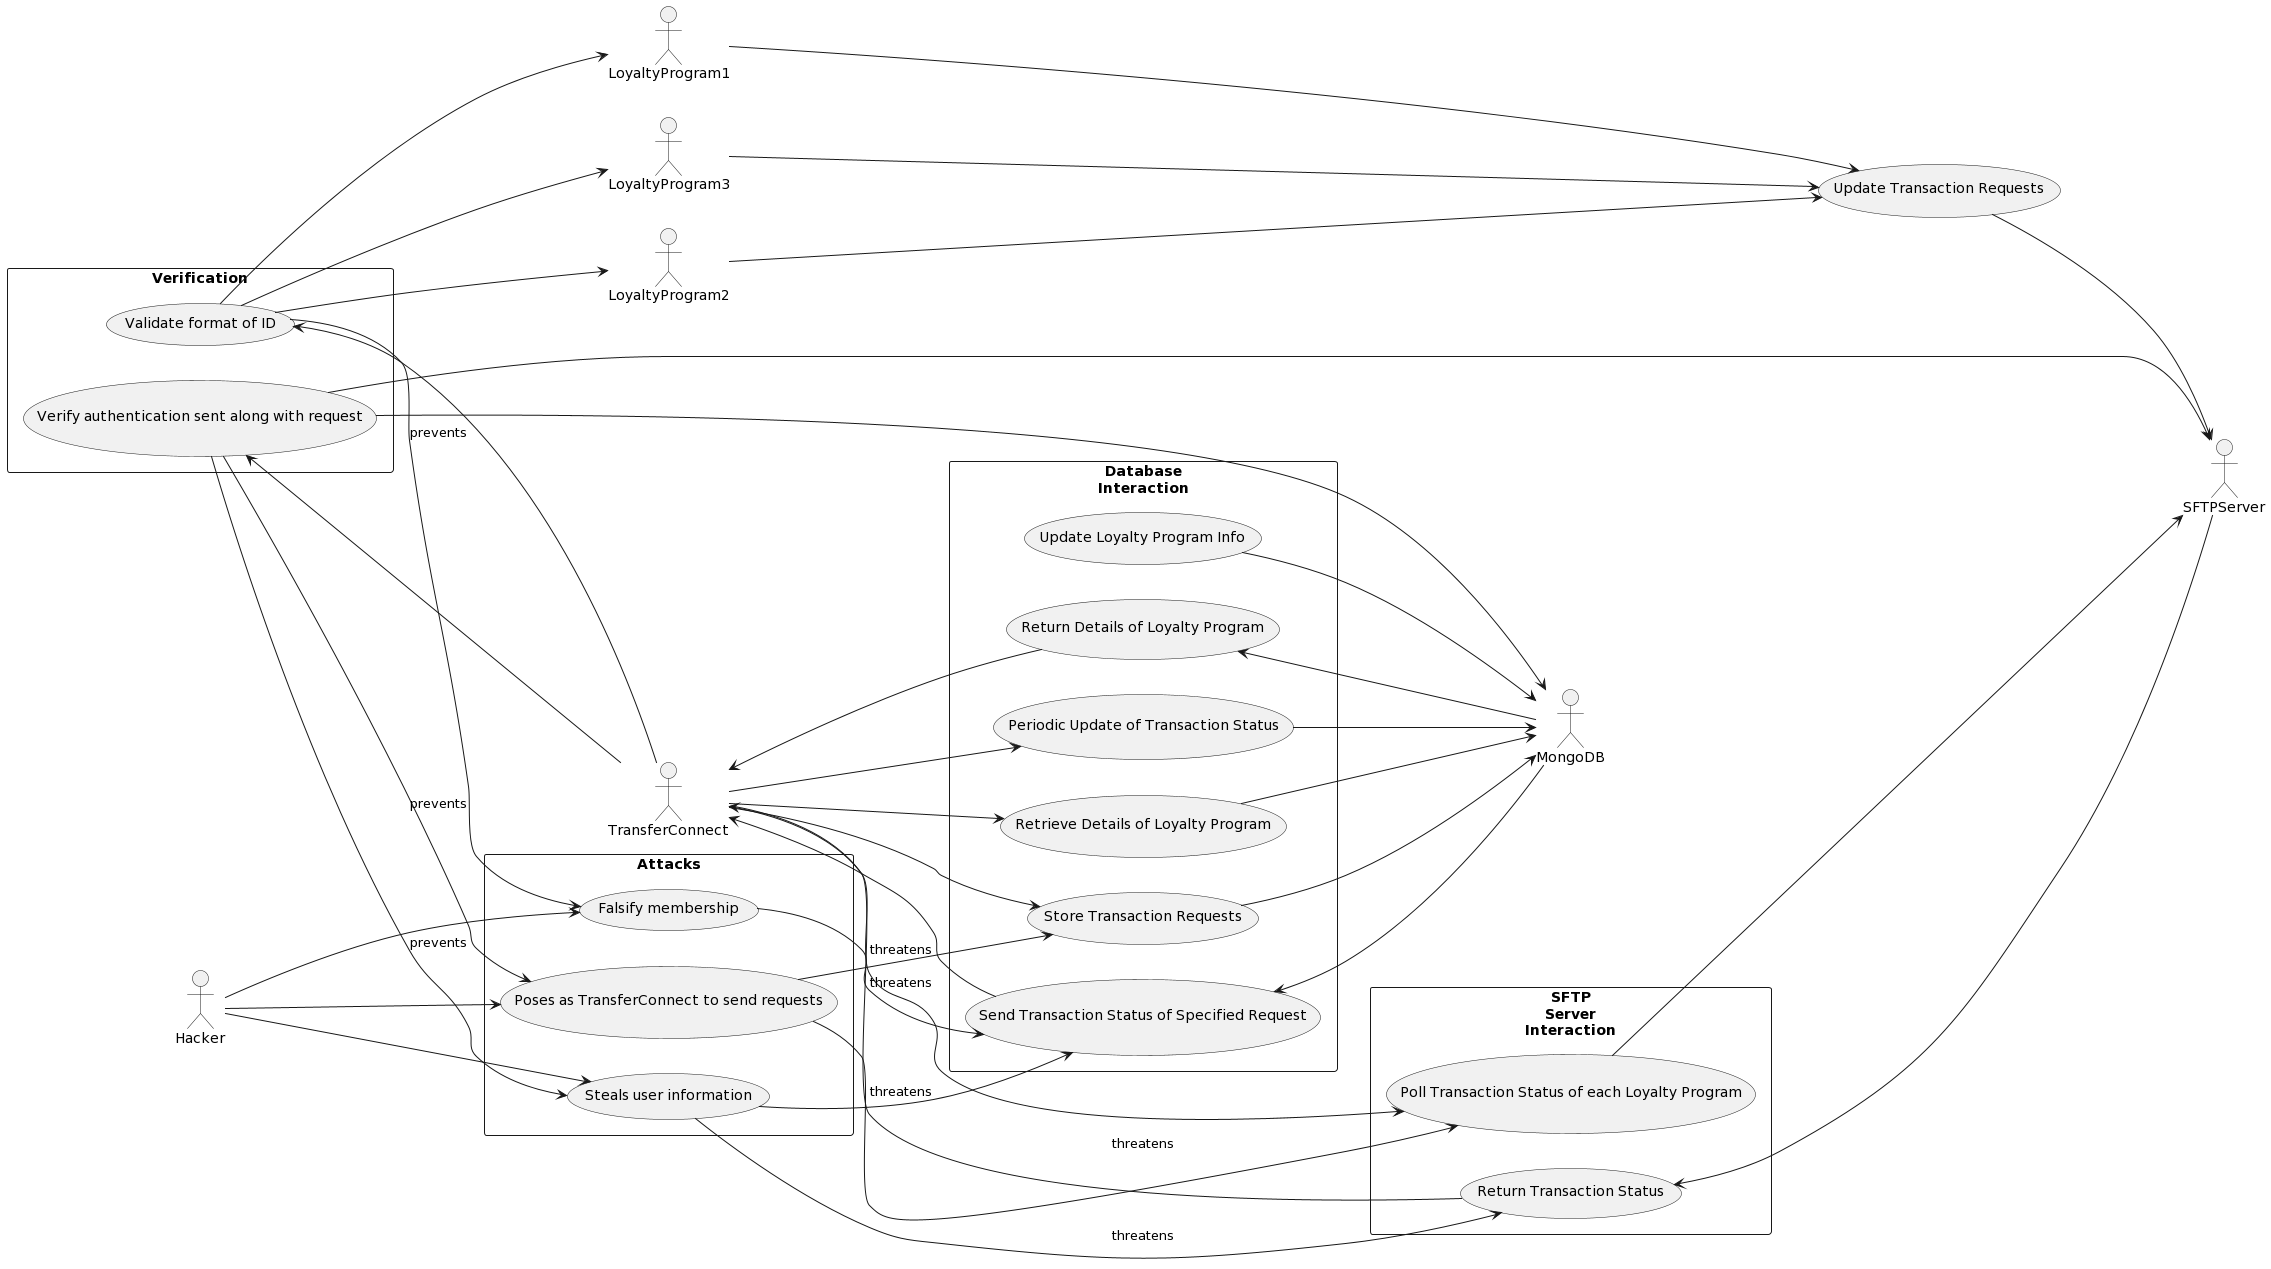

The diagram above was rendered by PlantUML. Its source (embedded in the PNG):
@startuml
left to right direction

skinparam packageStyle rectangle
actor TransferConnect
actor SFTPServer
actor MongoDB
actor LoyaltyProgram1
actor LoyaltyProgram2
actor LoyaltyProgram3
actor Hacker

package Database\nInteraction {
   TransferConnect --> (Periodic Update of Transaction Status)
   TransferConnect --> (Store Transaction Requests)
   TransferConnect --> (Retrieve Details of Loyalty Program)
   (Periodic Update of Transaction Status) --> MongoDB
   (Store Transaction Requests) --> MongoDB
   (Retrieve Details of Loyalty Program) --> MongoDB

   MongoDB --> (Send Transaction Status of Specified Request)
   MongoDB --> (Return Details of Loyalty Program)
   (Send Transaction Status of Specified Request) --> TransferConnect
   (Return Details of Loyalty Program) --> TransferConnect

   (Update Loyalty Program Info) --> MongoDB
}

package SFTP\nServer\nInteraction {
   TransferConnect ---> (Poll Transaction Status of each Loyalty Program)
   (Poll Transaction Status of each Loyalty Program) --> SFTPServer

   SFTPServer --> (Return Transaction Status)
   (Return Transaction Status) ---> TransferConnect

}

package Verification {
   TransferConnect -right-> (Validate format of ID)
   TransferConnect -right-> (Verify authentication sent along with request)

   (Validate format of ID) --> LoyaltyProgram1
   (Validate format of ID) --> LoyaltyProgram2
   (Validate format of ID) --> LoyaltyProgram3
   (Verify authentication sent along with request) --> MongoDB
   (Verify authentication sent along with request) --> SFTPServer
}

LoyaltyProgram1 ----> (Update Transaction Requests)
LoyaltyProgram2 ----> (Update Transaction Requests)
LoyaltyProgram3 ----> (Update Transaction Requests)
(Update Transaction Requests) ---> SFTPServer

package Attacks {
   Hacker --> (Poses as TransferConnect to send requests) 
   Hacker --> (Steals user information)
   Hacker --> (Falsify membership)
}

(Poses as TransferConnect to send requests)  --> (Poll Transaction Status of each Loyalty Program) : threatens
(Poses as TransferConnect to send requests)  --> (Store Transaction Requests) : threatens
(Steals user information) --> (Send Transaction Status of Specified Request) : threatens
(Steals user information) --> (Return Transaction Status) : threatens
(Falsify membership) --> (Send Transaction Status of Specified Request) : threatens

(Verify authentication sent along with request) --> (Poses as TransferConnect to send requests) : prevents
(Verify authentication sent along with request) --> (Steals user information) : prevents
(Validate format of ID) --> (Falsify membership) : prevents
@enduml